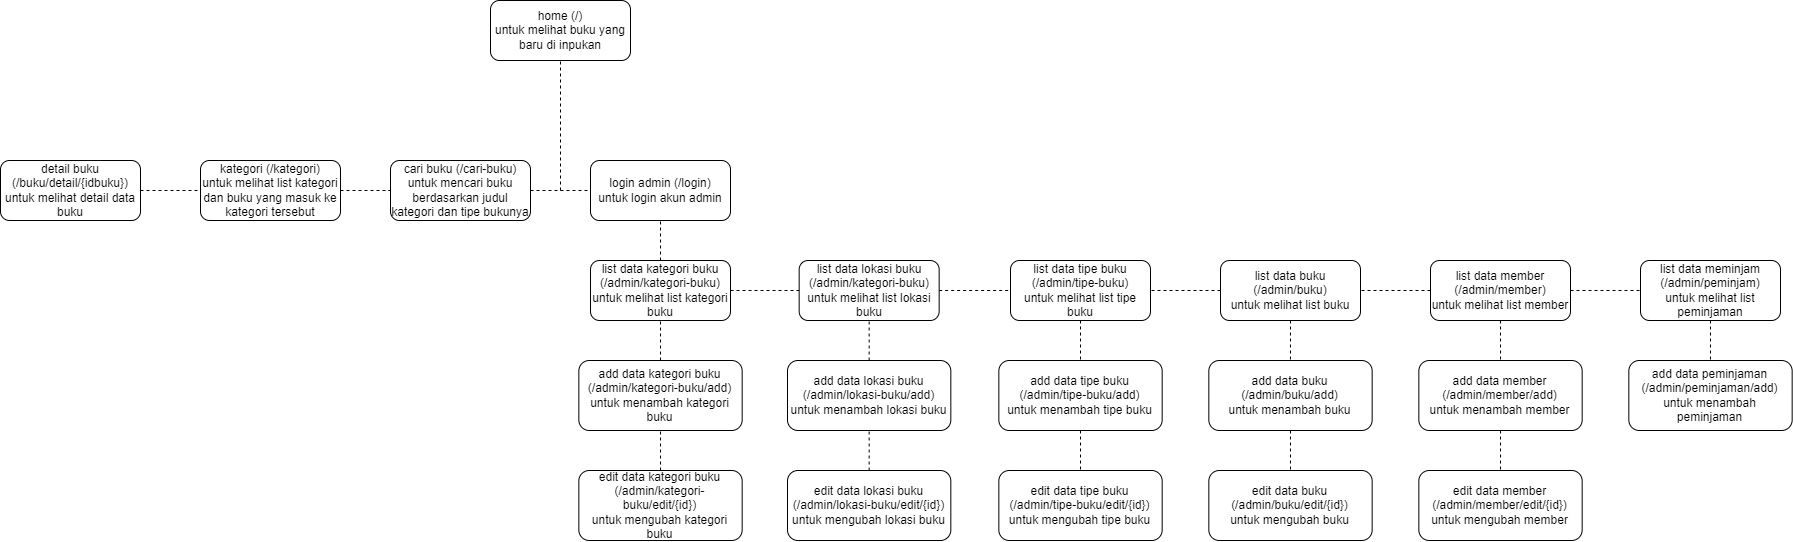

The diagram above was exported from draw.io. Its source (the exported page's mxGraphModel, read from the mxfile embedded in the PNG):
<mxGraphModel dx="1578" dy="818" grid="1" gridSize="10" guides="1" tooltips="1" connect="1" arrows="1" fold="1" page="1" pageScale="1" pageWidth="827" pageHeight="1169" math="0" shadow="0">
  <root>
    <mxCell id="0" />
    <mxCell id="1" parent="0" />
    <mxCell id="YRR9dOI2Vjvx4QqBFlKA-1" value="home (/)&lt;br&gt;untuk melihat buku yang baru di inpukan" style="rounded=1;whiteSpace=wrap;html=1;" parent="1" vertex="1">
      <mxGeometry x="530" y="40" width="140" height="60" as="geometry" />
    </mxCell>
    <mxCell id="YRR9dOI2Vjvx4QqBFlKA-2" value="kategori (/kategori)&lt;br&gt;untuk melihat list kategori dan buku yang masuk ke kategori tersebut" style="rounded=1;whiteSpace=wrap;html=1;" parent="1" vertex="1">
      <mxGeometry x="240" y="200" width="140" height="60" as="geometry" />
    </mxCell>
    <mxCell id="YRR9dOI2Vjvx4QqBFlKA-3" value="cari buku (/cari-buku)&lt;br&gt;untuk mencari buku berdasarkan judul kategori dan tipe bukunya" style="rounded=1;whiteSpace=wrap;html=1;" parent="1" vertex="1">
      <mxGeometry x="430" y="200" width="140" height="60" as="geometry" />
    </mxCell>
    <mxCell id="YRR9dOI2Vjvx4QqBFlKA-4" value="detail buku (/buku/detail/{idbuku})&lt;br&gt;untuk melihat detail data buku" style="rounded=1;whiteSpace=wrap;html=1;" parent="1" vertex="1">
      <mxGeometry x="40" y="200" width="140" height="60" as="geometry" />
    </mxCell>
    <mxCell id="YRR9dOI2Vjvx4QqBFlKA-5" value="login admin (/login)&lt;br&gt;untuk login akun admin" style="rounded=1;whiteSpace=wrap;html=1;" parent="1" vertex="1">
      <mxGeometry x="630" y="200" width="140" height="60" as="geometry" />
    </mxCell>
    <mxCell id="YRR9dOI2Vjvx4QqBFlKA-6" value="list data kategori buku (/admin/kategori-buku)&lt;br&gt;untuk melihat list kategori buku" style="rounded=1;whiteSpace=wrap;html=1;" parent="1" vertex="1">
      <mxGeometry x="630.01" y="300" width="140" height="60" as="geometry" />
    </mxCell>
    <mxCell id="YRR9dOI2Vjvx4QqBFlKA-7" value="add data kategori buku (/admin/kategori-buku/add)&lt;br&gt;untuk menambah kategori buku&lt;br&gt;" style="rounded=1;whiteSpace=wrap;html=1;" parent="1" vertex="1">
      <mxGeometry x="618.34" y="400" width="163.33" height="70" as="geometry" />
    </mxCell>
    <mxCell id="YRR9dOI2Vjvx4QqBFlKA-8" value="edit data kategori buku (/admin/kategori-buku/edit/{id})&lt;br&gt;untuk mengubah kategori buku" style="rounded=1;whiteSpace=wrap;html=1;" parent="1" vertex="1">
      <mxGeometry x="618.34" y="510" width="163.33" height="70" as="geometry" />
    </mxCell>
    <mxCell id="YRR9dOI2Vjvx4QqBFlKA-9" value="list data lokasi buku (/admin/kategori-buku)&lt;br&gt;untuk melihat list lokasi buku" style="rounded=1;whiteSpace=wrap;html=1;" parent="1" vertex="1">
      <mxGeometry x="838.66" y="300" width="140" height="60" as="geometry" />
    </mxCell>
    <mxCell id="YRR9dOI2Vjvx4QqBFlKA-10" value="add data lokasi buku (/admin/lokasi-buku/add)&lt;br&gt;untuk menambah lokasi buku" style="rounded=1;whiteSpace=wrap;html=1;" parent="1" vertex="1">
      <mxGeometry x="827" y="400" width="163.33" height="70" as="geometry" />
    </mxCell>
    <mxCell id="YRR9dOI2Vjvx4QqBFlKA-11" value="edit data lokasi buku (/admin/lokasi-buku/edit/{id})&lt;br&gt;untuk mengubah lokasi buku" style="rounded=1;whiteSpace=wrap;html=1;" parent="1" vertex="1">
      <mxGeometry x="827" y="510" width="163.33" height="70" as="geometry" />
    </mxCell>
    <mxCell id="YRR9dOI2Vjvx4QqBFlKA-12" value="list data tipe buku (/admin/tipe-buku)&lt;br&gt;untuk melihat list tipe buku" style="rounded=1;whiteSpace=wrap;html=1;" parent="1" vertex="1">
      <mxGeometry x="1050" y="300" width="140" height="60" as="geometry" />
    </mxCell>
    <mxCell id="YRR9dOI2Vjvx4QqBFlKA-13" value="add data tipe buku (/admin/tipe-buku/add)&lt;br&gt;untuk menambah tipe buku" style="rounded=1;whiteSpace=wrap;html=1;" parent="1" vertex="1">
      <mxGeometry x="1038.34" y="400" width="163.33" height="70" as="geometry" />
    </mxCell>
    <mxCell id="YRR9dOI2Vjvx4QqBFlKA-15" value="edit data tipe buku (/admin/tipe-buku/edit/{id})&lt;br&gt;untuk mengubah tipe buku" style="rounded=1;whiteSpace=wrap;html=1;" parent="1" vertex="1">
      <mxGeometry x="1038.34" y="510" width="163.33" height="70" as="geometry" />
    </mxCell>
    <mxCell id="YRR9dOI2Vjvx4QqBFlKA-16" value="list data buku (/admin/buku)&lt;br&gt;untuk melihat list buku" style="rounded=1;whiteSpace=wrap;html=1;" parent="1" vertex="1">
      <mxGeometry x="1260" y="300" width="140" height="60" as="geometry" />
    </mxCell>
    <mxCell id="YRR9dOI2Vjvx4QqBFlKA-17" value="add data buku (/admin/buku/add)&lt;br&gt;untuk menambah buku" style="rounded=1;whiteSpace=wrap;html=1;" parent="1" vertex="1">
      <mxGeometry x="1248.33" y="400" width="163.33" height="70" as="geometry" />
    </mxCell>
    <mxCell id="YRR9dOI2Vjvx4QqBFlKA-18" value="edit data buku (/admin/buku/edit/{id})&lt;br&gt;untuk mengubah buku" style="rounded=1;whiteSpace=wrap;html=1;" parent="1" vertex="1">
      <mxGeometry x="1248.34" y="510" width="163.33" height="70" as="geometry" />
    </mxCell>
    <mxCell id="YRR9dOI2Vjvx4QqBFlKA-19" value="list data member (/admin/member)&lt;br&gt;untuk melihat list member" style="rounded=1;whiteSpace=wrap;html=1;" parent="1" vertex="1">
      <mxGeometry x="1470" y="300" width="140" height="60" as="geometry" />
    </mxCell>
    <mxCell id="YRR9dOI2Vjvx4QqBFlKA-21" value="add data member (/admin/member/add)&lt;br&gt;untuk menambah member" style="rounded=1;whiteSpace=wrap;html=1;" parent="1" vertex="1">
      <mxGeometry x="1458.34" y="400" width="163.33" height="70" as="geometry" />
    </mxCell>
    <mxCell id="YRR9dOI2Vjvx4QqBFlKA-22" value="edit data member (/admin/member/edit/{id})&lt;br&gt;untuk mengubah member" style="rounded=1;whiteSpace=wrap;html=1;" parent="1" vertex="1">
      <mxGeometry x="1458.34" y="510" width="163.33" height="70" as="geometry" />
    </mxCell>
    <mxCell id="YRR9dOI2Vjvx4QqBFlKA-23" value="list data meminjam (/admin/peminjam)&lt;br&gt;untuk melihat list peminjaman" style="rounded=1;whiteSpace=wrap;html=1;" parent="1" vertex="1">
      <mxGeometry x="1680" y="300" width="140" height="60" as="geometry" />
    </mxCell>
    <mxCell id="YRR9dOI2Vjvx4QqBFlKA-24" value="add data peminjaman (/admin/peminjaman/add)&lt;br&gt;untuk menambah peminjaman" style="rounded=1;whiteSpace=wrap;html=1;" parent="1" vertex="1">
      <mxGeometry x="1668.33" y="400" width="163.33" height="70" as="geometry" />
    </mxCell>
    <mxCell id="YRR9dOI2Vjvx4QqBFlKA-26" value="" style="endArrow=none;dashed=1;html=1;rounded=0;entryX=0.5;entryY=1;entryDx=0;entryDy=0;" parent="1" target="YRR9dOI2Vjvx4QqBFlKA-1" edge="1">
      <mxGeometry width="50" height="50" relative="1" as="geometry">
        <mxPoint x="600" y="230" as="sourcePoint" />
        <mxPoint x="630" y="100" as="targetPoint" />
      </mxGeometry>
    </mxCell>
    <mxCell id="YRR9dOI2Vjvx4QqBFlKA-27" value="" style="endArrow=none;dashed=1;html=1;rounded=0;entryX=0;entryY=0.5;entryDx=0;entryDy=0;" parent="1" target="YRR9dOI2Vjvx4QqBFlKA-5" edge="1">
      <mxGeometry width="50" height="50" relative="1" as="geometry">
        <mxPoint x="570" y="230" as="sourcePoint" />
        <mxPoint x="620" y="220" as="targetPoint" />
      </mxGeometry>
    </mxCell>
    <mxCell id="YRR9dOI2Vjvx4QqBFlKA-28" value="" style="endArrow=none;dashed=1;html=1;rounded=0;exitX=1;exitY=0.5;exitDx=0;exitDy=0;" parent="1" source="YRR9dOI2Vjvx4QqBFlKA-2" target="YRR9dOI2Vjvx4QqBFlKA-3" edge="1">
      <mxGeometry width="50" height="50" relative="1" as="geometry">
        <mxPoint x="390" y="280" as="sourcePoint" />
        <mxPoint x="400" y="170" as="targetPoint" />
      </mxGeometry>
    </mxCell>
    <mxCell id="YRR9dOI2Vjvx4QqBFlKA-29" value="" style="endArrow=none;dashed=1;html=1;rounded=0;exitX=1;exitY=0.5;exitDx=0;exitDy=0;entryX=0;entryY=0.5;entryDx=0;entryDy=0;" parent="1" source="YRR9dOI2Vjvx4QqBFlKA-4" target="YRR9dOI2Vjvx4QqBFlKA-2" edge="1">
      <mxGeometry width="50" height="50" relative="1" as="geometry">
        <mxPoint x="200" y="200" as="sourcePoint" />
        <mxPoint x="250" y="150" as="targetPoint" />
      </mxGeometry>
    </mxCell>
    <mxCell id="YRR9dOI2Vjvx4QqBFlKA-30" value="" style="endArrow=none;dashed=1;html=1;rounded=0;entryX=0.5;entryY=1;entryDx=0;entryDy=0;exitX=0.5;exitY=0;exitDx=0;exitDy=0;" parent="1" source="YRR9dOI2Vjvx4QqBFlKA-6" target="YRR9dOI2Vjvx4QqBFlKA-5" edge="1">
      <mxGeometry width="50" height="50" relative="1" as="geometry">
        <mxPoint x="610" y="290" as="sourcePoint" />
        <mxPoint x="910" y="170" as="targetPoint" />
      </mxGeometry>
    </mxCell>
    <mxCell id="YRR9dOI2Vjvx4QqBFlKA-31" value="" style="endArrow=none;dashed=1;html=1;rounded=0;entryX=0.5;entryY=1;entryDx=0;entryDy=0;exitX=0.5;exitY=0;exitDx=0;exitDy=0;" parent="1" source="YRR9dOI2Vjvx4QqBFlKA-7" target="YRR9dOI2Vjvx4QqBFlKA-6" edge="1">
      <mxGeometry width="50" height="50" relative="1" as="geometry">
        <mxPoint x="430" y="470" as="sourcePoint" />
        <mxPoint x="480" y="420" as="targetPoint" />
      </mxGeometry>
    </mxCell>
    <mxCell id="YRR9dOI2Vjvx4QqBFlKA-32" value="" style="endArrow=none;dashed=1;html=1;rounded=0;entryX=0.5;entryY=1;entryDx=0;entryDy=0;exitX=0.5;exitY=0;exitDx=0;exitDy=0;" parent="1" source="YRR9dOI2Vjvx4QqBFlKA-8" target="YRR9dOI2Vjvx4QqBFlKA-7" edge="1">
      <mxGeometry width="50" height="50" relative="1" as="geometry">
        <mxPoint x="420" y="500" as="sourcePoint" />
        <mxPoint x="470" y="450" as="targetPoint" />
      </mxGeometry>
    </mxCell>
    <mxCell id="YRR9dOI2Vjvx4QqBFlKA-33" value="" style="endArrow=none;dashed=1;html=1;rounded=0;exitX=1;exitY=0.5;exitDx=0;exitDy=0;entryX=0;entryY=0.5;entryDx=0;entryDy=0;" parent="1" source="YRR9dOI2Vjvx4QqBFlKA-6" target="YRR9dOI2Vjvx4QqBFlKA-9" edge="1">
      <mxGeometry width="50" height="50" relative="1" as="geometry">
        <mxPoint x="860" y="230" as="sourcePoint" />
        <mxPoint x="910" y="180" as="targetPoint" />
      </mxGeometry>
    </mxCell>
    <mxCell id="YRR9dOI2Vjvx4QqBFlKA-34" value="" style="endArrow=none;dashed=1;html=1;rounded=0;entryX=0.5;entryY=1;entryDx=0;entryDy=0;exitX=0.5;exitY=0;exitDx=0;exitDy=0;" parent="1" source="YRR9dOI2Vjvx4QqBFlKA-10" target="YRR9dOI2Vjvx4QqBFlKA-9" edge="1">
      <mxGeometry width="50" height="50" relative="1" as="geometry">
        <mxPoint x="950" y="650" as="sourcePoint" />
        <mxPoint x="1000" y="600" as="targetPoint" />
      </mxGeometry>
    </mxCell>
    <mxCell id="YRR9dOI2Vjvx4QqBFlKA-35" value="" style="endArrow=none;dashed=1;html=1;rounded=0;entryX=0.5;entryY=1;entryDx=0;entryDy=0;exitX=0.5;exitY=0;exitDx=0;exitDy=0;" parent="1" source="YRR9dOI2Vjvx4QqBFlKA-11" target="YRR9dOI2Vjvx4QqBFlKA-10" edge="1">
      <mxGeometry width="50" height="50" relative="1" as="geometry">
        <mxPoint x="920" y="670" as="sourcePoint" />
        <mxPoint x="970" y="620" as="targetPoint" />
      </mxGeometry>
    </mxCell>
    <mxCell id="YRR9dOI2Vjvx4QqBFlKA-36" value="" style="endArrow=none;dashed=1;html=1;rounded=0;exitX=1;exitY=0.5;exitDx=0;exitDy=0;entryX=0;entryY=0.5;entryDx=0;entryDy=0;" parent="1" source="YRR9dOI2Vjvx4QqBFlKA-9" target="YRR9dOI2Vjvx4QqBFlKA-12" edge="1">
      <mxGeometry width="50" height="50" relative="1" as="geometry">
        <mxPoint x="990" y="300" as="sourcePoint" />
        <mxPoint x="1040" y="250" as="targetPoint" />
      </mxGeometry>
    </mxCell>
    <mxCell id="yVegqibmGa0nKidyVcIG-1" value="" style="endArrow=none;dashed=1;html=1;rounded=0;exitX=0.5;exitY=1;exitDx=0;exitDy=0;entryX=0.5;entryY=0;entryDx=0;entryDy=0;" edge="1" parent="1" source="YRR9dOI2Vjvx4QqBFlKA-12" target="YRR9dOI2Vjvx4QqBFlKA-13">
      <mxGeometry width="50" height="50" relative="1" as="geometry">
        <mxPoint x="1140" y="240" as="sourcePoint" />
        <mxPoint x="1190" y="190" as="targetPoint" />
      </mxGeometry>
    </mxCell>
    <mxCell id="yVegqibmGa0nKidyVcIG-2" value="" style="endArrow=none;dashed=1;html=1;rounded=0;exitX=0.5;exitY=1;exitDx=0;exitDy=0;entryX=0.5;entryY=0;entryDx=0;entryDy=0;" edge="1" parent="1" source="YRR9dOI2Vjvx4QqBFlKA-13" target="YRR9dOI2Vjvx4QqBFlKA-15">
      <mxGeometry width="50" height="50" relative="1" as="geometry">
        <mxPoint x="1160" y="250" as="sourcePoint" />
        <mxPoint x="1210" y="200" as="targetPoint" />
      </mxGeometry>
    </mxCell>
    <mxCell id="yVegqibmGa0nKidyVcIG-3" value="" style="endArrow=none;dashed=1;html=1;rounded=0;exitX=0;exitY=0.5;exitDx=0;exitDy=0;entryX=1;entryY=0.5;entryDx=0;entryDy=0;" edge="1" parent="1" source="YRR9dOI2Vjvx4QqBFlKA-16" target="YRR9dOI2Vjvx4QqBFlKA-12">
      <mxGeometry width="50" height="50" relative="1" as="geometry">
        <mxPoint x="1020" y="440" as="sourcePoint" />
        <mxPoint x="1070" y="390" as="targetPoint" />
      </mxGeometry>
    </mxCell>
    <mxCell id="yVegqibmGa0nKidyVcIG-4" value="" style="endArrow=none;dashed=1;html=1;rounded=0;entryX=1;entryY=0.5;entryDx=0;entryDy=0;exitX=0;exitY=0.5;exitDx=0;exitDy=0;" edge="1" parent="1" source="YRR9dOI2Vjvx4QqBFlKA-19" target="YRR9dOI2Vjvx4QqBFlKA-16">
      <mxGeometry width="50" height="50" relative="1" as="geometry">
        <mxPoint x="2060" y="360" as="sourcePoint" />
        <mxPoint x="2110" y="310" as="targetPoint" />
      </mxGeometry>
    </mxCell>
    <mxCell id="yVegqibmGa0nKidyVcIG-5" value="" style="endArrow=none;dashed=1;html=1;rounded=0;exitX=1;exitY=0.5;exitDx=0;exitDy=0;" edge="1" parent="1" source="YRR9dOI2Vjvx4QqBFlKA-19" target="YRR9dOI2Vjvx4QqBFlKA-23">
      <mxGeometry width="50" height="50" relative="1" as="geometry">
        <mxPoint x="1700" y="280" as="sourcePoint" />
        <mxPoint x="1750" y="230" as="targetPoint" />
      </mxGeometry>
    </mxCell>
    <mxCell id="yVegqibmGa0nKidyVcIG-6" value="" style="endArrow=none;dashed=1;html=1;rounded=0;exitX=0.5;exitY=1;exitDx=0;exitDy=0;" edge="1" parent="1" source="YRR9dOI2Vjvx4QqBFlKA-16" target="YRR9dOI2Vjvx4QqBFlKA-17">
      <mxGeometry width="50" height="50" relative="1" as="geometry">
        <mxPoint x="1320" y="250" as="sourcePoint" />
        <mxPoint x="1370" y="200" as="targetPoint" />
      </mxGeometry>
    </mxCell>
    <mxCell id="yVegqibmGa0nKidyVcIG-7" value="" style="endArrow=none;dashed=1;html=1;rounded=0;exitX=0.5;exitY=1;exitDx=0;exitDy=0;" edge="1" parent="1" source="YRR9dOI2Vjvx4QqBFlKA-17" target="YRR9dOI2Vjvx4QqBFlKA-18">
      <mxGeometry width="50" height="50" relative="1" as="geometry">
        <mxPoint x="1470" y="250" as="sourcePoint" />
        <mxPoint x="1520" y="200" as="targetPoint" />
      </mxGeometry>
    </mxCell>
    <mxCell id="yVegqibmGa0nKidyVcIG-8" value="" style="endArrow=none;dashed=1;html=1;rounded=0;exitX=0.5;exitY=1;exitDx=0;exitDy=0;entryX=0.5;entryY=0;entryDx=0;entryDy=0;" edge="1" parent="1" source="YRR9dOI2Vjvx4QqBFlKA-19" target="YRR9dOI2Vjvx4QqBFlKA-21">
      <mxGeometry width="50" height="50" relative="1" as="geometry">
        <mxPoint x="1530" y="250" as="sourcePoint" />
        <mxPoint x="1580" y="200" as="targetPoint" />
      </mxGeometry>
    </mxCell>
    <mxCell id="yVegqibmGa0nKidyVcIG-9" value="" style="endArrow=none;dashed=1;html=1;rounded=0;exitX=0.5;exitY=1;exitDx=0;exitDy=0;entryX=0.5;entryY=0;entryDx=0;entryDy=0;" edge="1" parent="1" source="YRR9dOI2Vjvx4QqBFlKA-21" target="YRR9dOI2Vjvx4QqBFlKA-22">
      <mxGeometry width="50" height="50" relative="1" as="geometry">
        <mxPoint x="1700" y="590" as="sourcePoint" />
        <mxPoint x="1750" y="540" as="targetPoint" />
      </mxGeometry>
    </mxCell>
    <mxCell id="yVegqibmGa0nKidyVcIG-10" value="" style="endArrow=none;dashed=1;html=1;rounded=0;exitX=0.5;exitY=1;exitDx=0;exitDy=0;entryX=0.5;entryY=0;entryDx=0;entryDy=0;" edge="1" parent="1" source="YRR9dOI2Vjvx4QqBFlKA-23" target="YRR9dOI2Vjvx4QqBFlKA-24">
      <mxGeometry width="50" height="50" relative="1" as="geometry">
        <mxPoint x="1690" y="260" as="sourcePoint" />
        <mxPoint x="1740" y="210" as="targetPoint" />
      </mxGeometry>
    </mxCell>
  </root>
</mxGraphModel>